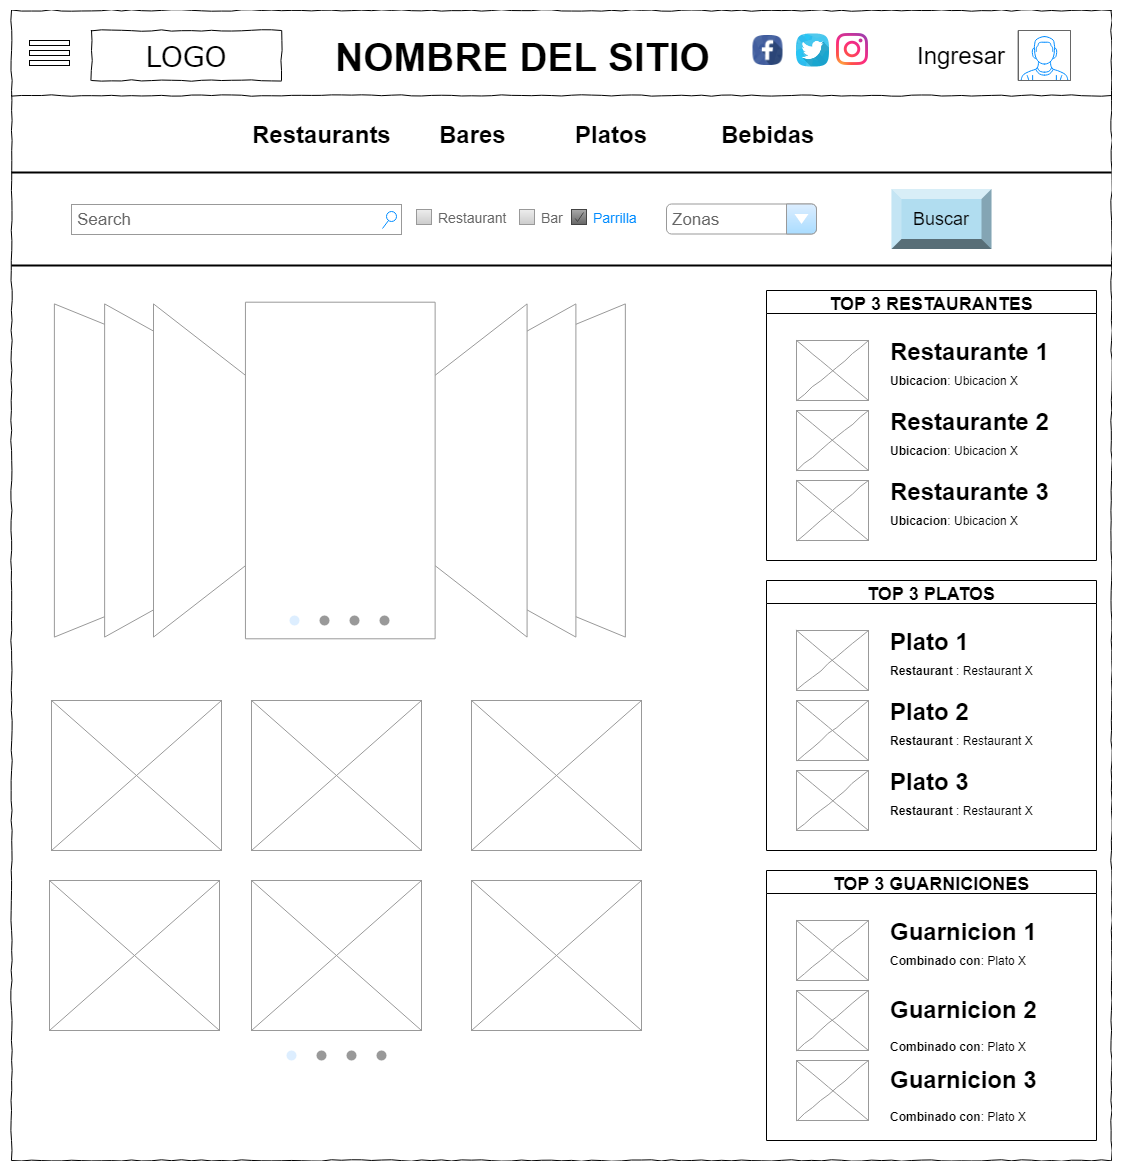

The diagram above was exported from draw.io. Its source (the exported page's mxGraphModel, read from the mxfile embedded in the PNG):
<mxGraphModel dx="1080" dy="452" grid="1" gridSize="10" guides="1" tooltips="1" connect="1" arrows="1" fold="1" page="1" pageScale="1" pageWidth="1169" pageHeight="827" math="0" shadow="0">
  <root>
    <mxCell id="WNlpdL61PffavhEBykYt-0" />
    <mxCell id="WNlpdL61PffavhEBykYt-1" parent="WNlpdL61PffavhEBykYt-0" />
    <mxCell id="zdBF-9D4UYkoTMtOZ7gm-0" value="" style="whiteSpace=wrap;html=1;rounded=0;shadow=0;labelBackgroundColor=none;strokeColor=#000000;strokeWidth=1;fillColor=none;fontFamily=Verdana;fontSize=12;fontColor=#000000;align=center;comic=1;movable=0;" parent="WNlpdL61PffavhEBykYt-1" vertex="1">
      <mxGeometry x="20" y="20" width="1100" height="1150" as="geometry" />
    </mxCell>
    <mxCell id="WNlpdL61PffavhEBykYt-2" value="LOGO" style="whiteSpace=wrap;html=1;rounded=0;shadow=0;labelBackgroundColor=none;strokeColor=#000000;strokeWidth=1;fillColor=#ffffff;fontFamily=Verdana;fontSize=28;fontColor=#000000;align=center;comic=1;" parent="WNlpdL61PffavhEBykYt-1" vertex="1">
      <mxGeometry x="100" y="40" width="190" height="50" as="geometry" />
    </mxCell>
    <mxCell id="WNlpdL61PffavhEBykYt-3" value="" style="rounded=0;whiteSpace=wrap;html=1;strokeColor=#000000;strokeWidth=1;" parent="WNlpdL61PffavhEBykYt-1" vertex="1">
      <mxGeometry x="38" y="70" width="40" height="5" as="geometry" />
    </mxCell>
    <mxCell id="WNlpdL61PffavhEBykYt-4" value="" style="rounded=0;whiteSpace=wrap;html=1;strokeColor=#000000;strokeWidth=1;" parent="WNlpdL61PffavhEBykYt-1" vertex="1">
      <mxGeometry x="38" y="60" width="40" height="5" as="geometry" />
    </mxCell>
    <mxCell id="WNlpdL61PffavhEBykYt-5" value="" style="rounded=0;whiteSpace=wrap;html=1;strokeColor=#000000;strokeWidth=1;" parent="WNlpdL61PffavhEBykYt-1" vertex="1">
      <mxGeometry x="38" y="50" width="40" height="5" as="geometry" />
    </mxCell>
    <mxCell id="WNlpdL61PffavhEBykYt-6" value="&lt;font style=&quot;font-size: 39px&quot;&gt;NOMBRE DEL SITIO&lt;/font&gt;" style="text;strokeColor=none;fillColor=none;html=1;fontSize=24;fontStyle=1;verticalAlign=middle;align=center;rounded=0;glass=0;comic=0;" parent="WNlpdL61PffavhEBykYt-1" vertex="1">
      <mxGeometry x="341" y="46.5" width="380" height="40" as="geometry" />
    </mxCell>
    <mxCell id="zdBF-9D4UYkoTMtOZ7gm-1" value="" style="line;strokeWidth=1;html=1;rounded=0;shadow=0;labelBackgroundColor=none;fillColor=none;fontFamily=Verdana;fontSize=14;fontColor=#000000;align=center;comic=1;" parent="WNlpdL61PffavhEBykYt-1" vertex="1">
      <mxGeometry x="20" y="100" width="1100" height="10" as="geometry" />
    </mxCell>
    <mxCell id="zdBF-9D4UYkoTMtOZ7gm-2" value="" style="line;strokeWidth=2;html=1;perimeter=backbonePerimeter;points=[];outlineConnect=0;rounded=0;glass=0;comic=0;fillColor=none;fontSize=12;fontColor=#000000;" parent="WNlpdL61PffavhEBykYt-1" vertex="1">
      <mxGeometry x="20" y="177" width="1100" height="10" as="geometry" />
    </mxCell>
    <mxCell id="zdBF-9D4UYkoTMtOZ7gm-3" value="" style="verticalLabelPosition=bottom;shadow=0;dashed=0;align=center;html=1;verticalAlign=top;strokeWidth=1;shape=mxgraph.mockup.containers.userMale;strokeColor=#666666;strokeColor2=#008cff;fillColor=#ffffff;" parent="WNlpdL61PffavhEBykYt-1" vertex="1">
      <mxGeometry x="1027" y="40" width="52" height="50" as="geometry" />
    </mxCell>
    <mxCell id="zdBF-9D4UYkoTMtOZ7gm-4" value="Ingresar" style="text;strokeColor=none;fillColor=none;html=1;fontSize=24;fontStyle=0;verticalAlign=middle;align=center;" parent="WNlpdL61PffavhEBykYt-1" vertex="1">
      <mxGeometry x="920" y="45" width="100" height="40" as="geometry" />
    </mxCell>
    <mxCell id="zdBF-9D4UYkoTMtOZ7gm-5" value="Restaurants" style="text;strokeColor=none;fillColor=none;html=1;fontSize=24;fontStyle=1;verticalAlign=middle;align=center;" parent="WNlpdL61PffavhEBykYt-1" vertex="1">
      <mxGeometry x="280" y="124" width="100" height="40" as="geometry" />
    </mxCell>
    <mxCell id="zdBF-9D4UYkoTMtOZ7gm-6" value="Bares" style="text;strokeColor=none;fillColor=none;html=1;fontSize=24;fontStyle=1;verticalAlign=middle;align=center;" parent="WNlpdL61PffavhEBykYt-1" vertex="1">
      <mxGeometry x="431" y="123.5" width="100" height="40" as="geometry" />
    </mxCell>
    <mxCell id="zdBF-9D4UYkoTMtOZ7gm-7" value="Platos" style="text;strokeColor=none;fillColor=none;html=1;fontSize=24;fontStyle=1;verticalAlign=middle;align=center;" parent="WNlpdL61PffavhEBykYt-1" vertex="1">
      <mxGeometry x="570" y="123.5" width="100" height="40" as="geometry" />
    </mxCell>
    <mxCell id="zdBF-9D4UYkoTMtOZ7gm-8" value="Bebidas" style="text;strokeColor=none;fillColor=none;html=1;fontSize=24;fontStyle=1;verticalAlign=middle;align=center;" parent="WNlpdL61PffavhEBykYt-1" vertex="1">
      <mxGeometry x="726.5" y="123.5" width="100" height="40" as="geometry" />
    </mxCell>
    <mxCell id="A56sTgpg4S-k4IuYjnqT-32" value="" style="verticalLabelPosition=bottom;shadow=0;dashed=0;align=center;html=1;verticalAlign=top;strokeWidth=1;shape=mxgraph.mockup.graphics.simpleIcon;strokeColor=#999999;fillColor=#ffffff;" parent="WNlpdL61PffavhEBykYt-1" vertex="1">
      <mxGeometry x="60" y="710" width="170" height="150" as="geometry" />
    </mxCell>
    <mxCell id="A56sTgpg4S-k4IuYjnqT-33" value="" style="verticalLabelPosition=bottom;shadow=0;dashed=0;align=center;html=1;verticalAlign=top;strokeWidth=1;shape=mxgraph.mockup.graphics.simpleIcon;strokeColor=#999999;fillColor=#ffffff;" parent="WNlpdL61PffavhEBykYt-1" vertex="1">
      <mxGeometry x="260" y="710" width="170" height="150" as="geometry" />
    </mxCell>
    <mxCell id="A56sTgpg4S-k4IuYjnqT-34" value="" style="verticalLabelPosition=bottom;shadow=0;dashed=0;align=center;html=1;verticalAlign=top;strokeWidth=1;shape=mxgraph.mockup.graphics.simpleIcon;strokeColor=#999999;fillColor=#ffffff;" parent="WNlpdL61PffavhEBykYt-1" vertex="1">
      <mxGeometry x="480" y="710" width="170" height="150" as="geometry" />
    </mxCell>
    <mxCell id="A56sTgpg4S-k4IuYjnqT-36" value="" style="verticalLabelPosition=bottom;shadow=0;dashed=0;align=center;html=1;verticalAlign=top;strokeWidth=1;shape=mxgraph.mockup.graphics.simpleIcon;strokeColor=#999999;fillColor=#ffffff;" parent="WNlpdL61PffavhEBykYt-1" vertex="1">
      <mxGeometry x="58" y="890" width="170" height="150" as="geometry" />
    </mxCell>
    <mxCell id="A56sTgpg4S-k4IuYjnqT-37" value="" style="verticalLabelPosition=bottom;shadow=0;dashed=0;align=center;html=1;verticalAlign=top;strokeWidth=1;shape=mxgraph.mockup.graphics.simpleIcon;strokeColor=#999999;fillColor=#ffffff;" parent="WNlpdL61PffavhEBykYt-1" vertex="1">
      <mxGeometry x="260" y="890" width="170" height="150" as="geometry" />
    </mxCell>
    <mxCell id="A56sTgpg4S-k4IuYjnqT-38" value="" style="verticalLabelPosition=bottom;shadow=0;dashed=0;align=center;html=1;verticalAlign=top;strokeWidth=1;shape=mxgraph.mockup.graphics.simpleIcon;strokeColor=#999999;fillColor=#ffffff;" parent="WNlpdL61PffavhEBykYt-1" vertex="1">
      <mxGeometry x="480" y="890" width="170" height="150" as="geometry" />
    </mxCell>
    <mxCell id="ATDkZfWwuAYhOt1eObwo-0" value="" style="verticalLabelPosition=bottom;shadow=0;dashed=0;align=center;html=1;verticalAlign=top;strokeWidth=1;shape=mxgraph.mockup.navigation.coverFlow;strokeColor=#999999;fillColor=#ffffff;" parent="WNlpdL61PffavhEBykYt-1" vertex="1">
      <mxGeometry x="60" y="310" width="575" height="340" as="geometry" />
    </mxCell>
    <mxCell id="ATDkZfWwuAYhOt1eObwo-1" value="" style="verticalLabelPosition=bottom;shadow=0;dashed=0;align=center;html=1;verticalAlign=top;strokeWidth=1;shape=mxgraph.mockup.navigation.pageControl;fillColor=#999999;strokeColor=#ddeeff;" parent="WNlpdL61PffavhEBykYt-1" vertex="1">
      <mxGeometry x="297.5" y="615" width="100" height="30" as="geometry" />
    </mxCell>
    <mxCell id="ATDkZfWwuAYhOt1eObwo-2" value="" style="verticalLabelPosition=bottom;shadow=0;dashed=0;align=center;html=1;verticalAlign=top;strokeWidth=1;shape=mxgraph.mockup.navigation.pageControl;fillColor=#999999;strokeColor=#ddeeff;" parent="WNlpdL61PffavhEBykYt-1" vertex="1">
      <mxGeometry x="295" y="1050" width="100" height="30" as="geometry" />
    </mxCell>
    <mxCell id="s07117xNkp3L940EsKos-1" value="" style="shape=image;html=1;verticalAlign=top;verticalLabelPosition=bottom;labelBackgroundColor=#ffffff;imageAspect=0;aspect=fixed;image=https://cdn3.iconfinder.com/data/icons/social-network-2/512/650867-facebook-128.png" parent="WNlpdL61PffavhEBykYt-1" vertex="1">
      <mxGeometry x="761.5" y="45" width="30" height="30" as="geometry" />
    </mxCell>
    <mxCell id="s07117xNkp3L940EsKos-2" value="" style="shape=image;html=1;verticalAlign=top;verticalLabelPosition=bottom;labelBackgroundColor=#ffffff;imageAspect=0;aspect=fixed;image=https://cdn3.iconfinder.com/data/icons/social-network-2/512/650855-twitter-128.png" parent="WNlpdL61PffavhEBykYt-1" vertex="1">
      <mxGeometry x="805" y="43.5" width="33" height="33" as="geometry" />
    </mxCell>
    <mxCell id="s07117xNkp3L940EsKos-3" value="" style="shape=image;html=1;verticalAlign=top;verticalLabelPosition=bottom;labelBackgroundColor=#ffffff;imageAspect=0;aspect=fixed;image=https://cdn2.iconfinder.com/data/icons/social-icons-33/128/Instagram-128.png" parent="WNlpdL61PffavhEBykYt-1" vertex="1">
      <mxGeometry x="845" y="43" width="32" height="32" as="geometry" />
    </mxCell>
    <mxCell id="X3D3LaZxFsZsNiLkVHBu-0" value="" style="line;strokeWidth=2;html=1;perimeter=backbonePerimeter;points=[];outlineConnect=0;rounded=0;glass=0;comic=0;fillColor=none;fontSize=12;fontColor=#000000;" parent="WNlpdL61PffavhEBykYt-1" vertex="1">
      <mxGeometry x="20" y="270" width="1100" height="10" as="geometry" />
    </mxCell>
    <mxCell id="X3D3LaZxFsZsNiLkVHBu-7" value="" style="strokeWidth=1;shadow=0;dashed=0;align=center;html=1;shape=mxgraph.mockup.forms.rrect;rSize=0;strokeColor=none;fillColor=none;recursiveResize=0;fontSize=16;" parent="WNlpdL61PffavhEBykYt-1" vertex="1">
      <mxGeometry x="410" y="207" width="271" height="63" as="geometry" />
    </mxCell>
    <mxCell id="X3D3LaZxFsZsNiLkVHBu-8" value="&lt;font style=&quot;font-size: 14px&quot;&gt;Restaurant&lt;/font&gt;" style="strokeWidth=1;shadow=0;dashed=0;align=center;html=1;shape=mxgraph.mockup.forms.rrect;rSize=0;fillColor=#eeeeee;strokeColor=#999999;gradientColor=#cccccc;align=left;spacingLeft=4;fontSize=17;fontColor=#666666;labelPosition=right;" parent="X3D3LaZxFsZsNiLkVHBu-7" vertex="1">
      <mxGeometry x="15" y="12" width="15" height="15" as="geometry" />
    </mxCell>
    <mxCell id="X3D3LaZxFsZsNiLkVHBu-9" value="&lt;font style=&quot;font-size: 14px&quot;&gt;Bar&lt;/font&gt;" style="strokeWidth=1;shadow=0;dashed=0;align=center;html=1;shape=mxgraph.mockup.forms.rrect;rSize=0;fillColor=#eeeeee;strokeColor=#999999;gradientColor=#cccccc;align=left;spacingLeft=4;fontSize=17;fontColor=#666666;labelPosition=right;" parent="X3D3LaZxFsZsNiLkVHBu-7" vertex="1">
      <mxGeometry x="118" y="12" width="15" height="15" as="geometry" />
    </mxCell>
    <mxCell id="X3D3LaZxFsZsNiLkVHBu-10" value="&lt;font style=&quot;font-size: 14px&quot;&gt;Parrilla&lt;/font&gt;" style="strokeWidth=1;shadow=0;dashed=0;align=center;html=1;shape=mxgraph.mockup.forms.checkbox;rSize=0;resizable=0;fillColor=#aaaaaa;strokeColor=#444444;gradientColor=#666666;align=left;spacingLeft=4;fontSize=17;fontColor=#008cff;labelPosition=right;" parent="X3D3LaZxFsZsNiLkVHBu-7" vertex="1">
      <mxGeometry x="170" y="12" width="15" height="15" as="geometry" />
    </mxCell>
    <mxCell id="X3D3LaZxFsZsNiLkVHBu-18" value="Zonas" style="strokeWidth=1;shadow=0;dashed=0;align=center;html=1;shape=mxgraph.mockup.forms.comboBox;strokeColor=#999999;fillColor=#ddeeff;align=left;fillColor2=#aaddff;mainText=;fontColor=#666666;fontSize=17;spacingLeft=3;" parent="WNlpdL61PffavhEBykYt-1" vertex="1">
      <mxGeometry x="675" y="213.5" width="150" height="30" as="geometry" />
    </mxCell>
    <mxCell id="X3D3LaZxFsZsNiLkVHBu-22" value="Buscar" style="labelPosition=center;verticalLabelPosition=middle;align=center;html=1;shape=mxgraph.basic.shaded_button;dx=10;fillColor=#b1ddf0;strokeColor=#10739e;fontSize=18;shadow=0;gradientColor=none;" parent="WNlpdL61PffavhEBykYt-1" vertex="1">
      <mxGeometry x="900" y="198.5" width="100" height="60" as="geometry" />
    </mxCell>
    <mxCell id="luSphZD0syKk7LcaWIgj-5" value="Search" style="strokeWidth=1;shadow=0;dashed=0;align=center;html=1;shape=mxgraph.mockup.forms.searchBox;strokeColor=#999999;mainText=;fillColor=#ffffff;strokeColor2=#008cff;fontColor=#666666;fontSize=17;align=left;spacingLeft=3;" parent="WNlpdL61PffavhEBykYt-1" vertex="1">
      <mxGeometry x="80" y="214" width="330" height="30" as="geometry" />
    </mxCell>
    <mxCell id="32LBTaODWWhFL0-XUf7s-0" value="" style="verticalLabelPosition=bottom;shadow=0;dashed=0;align=center;html=1;verticalAlign=top;strokeWidth=1;shape=mxgraph.mockup.graphics.simpleIcon;strokeColor=#999999;fillColor=#ffffff;rounded=0;labelBackgroundColor=none;fontFamily=Verdana;fontSize=14;fontColor=#000000;comic=1;" parent="WNlpdL61PffavhEBykYt-1" vertex="1">
      <mxGeometry x="805" y="350" width="72" height="60" as="geometry" />
    </mxCell>
    <mxCell id="32LBTaODWWhFL0-XUf7s-1" value="&lt;h1 style=&quot;line-height: 50%&quot;&gt;Restaurante 1&lt;/h1&gt;&lt;div&gt;&lt;b&gt;Ubicacion&lt;/b&gt;: Ubicacion X&lt;/div&gt;" style="text;html=1;strokeColor=none;fillColor=none;spacing=5;spacingTop=-20;whiteSpace=wrap;overflow=hidden;rounded=0;" parent="WNlpdL61PffavhEBykYt-1" vertex="1">
      <mxGeometry x="894" y="350" width="211" height="70" as="geometry" />
    </mxCell>
    <mxCell id="32LBTaODWWhFL0-XUf7s-2" value="" style="verticalLabelPosition=bottom;shadow=0;dashed=0;align=center;html=1;verticalAlign=top;strokeWidth=1;shape=mxgraph.mockup.graphics.simpleIcon;strokeColor=#999999;fillColor=#ffffff;rounded=0;labelBackgroundColor=none;fontFamily=Verdana;fontSize=14;fontColor=#000000;comic=1;" parent="WNlpdL61PffavhEBykYt-1" vertex="1">
      <mxGeometry x="805" y="420" width="72" height="60" as="geometry" />
    </mxCell>
    <mxCell id="32LBTaODWWhFL0-XUf7s-3" value="&lt;h1 style=&quot;line-height: 50%&quot;&gt;Restaurante 2&lt;br&gt;&lt;/h1&gt;&lt;div&gt;&lt;b&gt;Ubicacion&lt;/b&gt;: Ubicacion X&lt;/div&gt;" style="text;html=1;strokeColor=none;fillColor=none;spacing=5;spacingTop=-20;whiteSpace=wrap;overflow=hidden;rounded=0;" parent="WNlpdL61PffavhEBykYt-1" vertex="1">
      <mxGeometry x="894" y="420" width="211" height="70" as="geometry" />
    </mxCell>
    <mxCell id="32LBTaODWWhFL0-XUf7s-4" value="" style="verticalLabelPosition=bottom;shadow=0;dashed=0;align=center;html=1;verticalAlign=top;strokeWidth=1;shape=mxgraph.mockup.graphics.simpleIcon;strokeColor=#999999;fillColor=#ffffff;rounded=0;labelBackgroundColor=none;fontFamily=Verdana;fontSize=14;fontColor=#000000;comic=1;" parent="WNlpdL61PffavhEBykYt-1" vertex="1">
      <mxGeometry x="805" y="490" width="72" height="60" as="geometry" />
    </mxCell>
    <mxCell id="32LBTaODWWhFL0-XUf7s-5" value="&lt;h1 style=&quot;line-height: 50%&quot;&gt;Restaurante 3&lt;br&gt;&lt;/h1&gt;&lt;div&gt;&lt;b&gt;Ubicacion&lt;/b&gt;: Ubicacion X&lt;/div&gt;" style="text;html=1;strokeColor=none;fillColor=none;spacing=5;spacingTop=-20;whiteSpace=wrap;overflow=hidden;rounded=0;" parent="WNlpdL61PffavhEBykYt-1" vertex="1">
      <mxGeometry x="894" y="490" width="211" height="70" as="geometry" />
    </mxCell>
    <mxCell id="32LBTaODWWhFL0-XUf7s-6" value="TOP 3 RESTAURANTES" style="swimlane;shadow=0;strokeColor=#000000;fillColor=none;gradientColor=none;fontSize=18;" parent="WNlpdL61PffavhEBykYt-1" vertex="1">
      <mxGeometry x="775" y="300" width="330" height="270" as="geometry" />
    </mxCell>
    <mxCell id="32LBTaODWWhFL0-XUf7s-7" value="" style="verticalLabelPosition=bottom;shadow=0;dashed=0;align=center;html=1;verticalAlign=top;strokeWidth=1;shape=mxgraph.mockup.graphics.simpleIcon;strokeColor=#999999;fillColor=#ffffff;rounded=0;labelBackgroundColor=none;fontFamily=Verdana;fontSize=14;fontColor=#000000;comic=1;" parent="WNlpdL61PffavhEBykYt-1" vertex="1">
      <mxGeometry x="805" y="640" width="72" height="60" as="geometry" />
    </mxCell>
    <mxCell id="32LBTaODWWhFL0-XUf7s-8" value="&lt;h1 style=&quot;line-height: 50%&quot;&gt;Plato 1&lt;/h1&gt;&lt;div&gt;&lt;b&gt;Restaurant &lt;/b&gt;: Restaurant X&lt;/div&gt;" style="text;html=1;strokeColor=none;fillColor=none;spacing=5;spacingTop=-20;whiteSpace=wrap;overflow=hidden;rounded=0;" parent="WNlpdL61PffavhEBykYt-1" vertex="1">
      <mxGeometry x="894" y="640" width="211" height="70" as="geometry" />
    </mxCell>
    <mxCell id="32LBTaODWWhFL0-XUf7s-9" value="" style="verticalLabelPosition=bottom;shadow=0;dashed=0;align=center;html=1;verticalAlign=top;strokeWidth=1;shape=mxgraph.mockup.graphics.simpleIcon;strokeColor=#999999;fillColor=#ffffff;rounded=0;labelBackgroundColor=none;fontFamily=Verdana;fontSize=14;fontColor=#000000;comic=1;" parent="WNlpdL61PffavhEBykYt-1" vertex="1">
      <mxGeometry x="805" y="710" width="72" height="60" as="geometry" />
    </mxCell>
    <mxCell id="32LBTaODWWhFL0-XUf7s-10" value="&lt;h1 style=&quot;line-height: 50%&quot;&gt;Plato 2&lt;br&gt;&lt;/h1&gt;&lt;div&gt;&lt;b&gt;Restaurant &lt;/b&gt;: Restaurant X&lt;/div&gt;" style="text;html=1;strokeColor=none;fillColor=none;spacing=5;spacingTop=-20;whiteSpace=wrap;overflow=hidden;rounded=0;" parent="WNlpdL61PffavhEBykYt-1" vertex="1">
      <mxGeometry x="894" y="710" width="211" height="70" as="geometry" />
    </mxCell>
    <mxCell id="32LBTaODWWhFL0-XUf7s-11" value="" style="verticalLabelPosition=bottom;shadow=0;dashed=0;align=center;html=1;verticalAlign=top;strokeWidth=1;shape=mxgraph.mockup.graphics.simpleIcon;strokeColor=#999999;fillColor=#ffffff;rounded=0;labelBackgroundColor=none;fontFamily=Verdana;fontSize=14;fontColor=#000000;comic=1;" parent="WNlpdL61PffavhEBykYt-1" vertex="1">
      <mxGeometry x="805" y="780" width="72" height="60" as="geometry" />
    </mxCell>
    <mxCell id="32LBTaODWWhFL0-XUf7s-12" value="&lt;h1 style=&quot;line-height: 50%&quot;&gt;Plato 3&lt;br&gt;&lt;/h1&gt;&lt;div&gt;&lt;b&gt;Restaurant &lt;/b&gt;: Restaurant X&lt;/div&gt;" style="text;html=1;strokeColor=none;fillColor=none;spacing=5;spacingTop=-20;whiteSpace=wrap;overflow=hidden;rounded=0;" parent="WNlpdL61PffavhEBykYt-1" vertex="1">
      <mxGeometry x="894" y="780" width="211" height="70" as="geometry" />
    </mxCell>
    <mxCell id="32LBTaODWWhFL0-XUf7s-13" value="TOP 3 PLATOS" style="swimlane;shadow=0;strokeColor=#000000;fillColor=none;gradientColor=none;fontSize=18;" parent="WNlpdL61PffavhEBykYt-1" vertex="1">
      <mxGeometry x="775" y="590" width="330" height="270" as="geometry" />
    </mxCell>
    <mxCell id="SmvpHYcEoTOrSRnQW3OK-0" value="" style="verticalLabelPosition=bottom;shadow=0;dashed=0;align=center;html=1;verticalAlign=top;strokeWidth=1;shape=mxgraph.mockup.graphics.simpleIcon;strokeColor=#999999;fillColor=#ffffff;rounded=0;labelBackgroundColor=none;fontFamily=Verdana;fontSize=14;fontColor=#000000;comic=1;" parent="WNlpdL61PffavhEBykYt-1" vertex="1">
      <mxGeometry x="805" y="930" width="72" height="60" as="geometry" />
    </mxCell>
    <mxCell id="SmvpHYcEoTOrSRnQW3OK-1" value="&lt;h1 style=&quot;line-height: 50%&quot;&gt;Guarnicion 1&lt;/h1&gt;&lt;div&gt;&lt;b&gt;Combinado con&lt;/b&gt;: Plato X&lt;br&gt;&lt;/div&gt;" style="text;html=1;strokeColor=none;fillColor=none;spacing=5;spacingTop=-20;whiteSpace=wrap;overflow=hidden;rounded=0;" parent="WNlpdL61PffavhEBykYt-1" vertex="1">
      <mxGeometry x="894" y="930" width="211" height="70" as="geometry" />
    </mxCell>
    <mxCell id="SmvpHYcEoTOrSRnQW3OK-2" value="" style="verticalLabelPosition=bottom;shadow=0;dashed=0;align=center;html=1;verticalAlign=top;strokeWidth=1;shape=mxgraph.mockup.graphics.simpleIcon;strokeColor=#999999;fillColor=#ffffff;rounded=0;labelBackgroundColor=none;fontFamily=Verdana;fontSize=14;fontColor=#000000;comic=1;" parent="WNlpdL61PffavhEBykYt-1" vertex="1">
      <mxGeometry x="805" y="1000" width="72" height="60" as="geometry" />
    </mxCell>
    <mxCell id="SmvpHYcEoTOrSRnQW3OK-3" value="&lt;h1&gt;Guarnicion 2&lt;/h1&gt;&lt;b&gt;Combinado con&lt;/b&gt;: Plato X" style="text;html=1;strokeColor=none;fillColor=none;spacing=5;spacingTop=-20;whiteSpace=wrap;overflow=hidden;rounded=0;" parent="WNlpdL61PffavhEBykYt-1" vertex="1">
      <mxGeometry x="894" y="1000" width="211" height="70" as="geometry" />
    </mxCell>
    <mxCell id="SmvpHYcEoTOrSRnQW3OK-4" value="" style="verticalLabelPosition=bottom;shadow=0;dashed=0;align=center;html=1;verticalAlign=top;strokeWidth=1;shape=mxgraph.mockup.graphics.simpleIcon;strokeColor=#999999;fillColor=#ffffff;rounded=0;labelBackgroundColor=none;fontFamily=Verdana;fontSize=14;fontColor=#000000;comic=1;" parent="WNlpdL61PffavhEBykYt-1" vertex="1">
      <mxGeometry x="805" y="1070" width="72" height="60" as="geometry" />
    </mxCell>
    <mxCell id="SmvpHYcEoTOrSRnQW3OK-5" value="&lt;h1&gt;Guarnicion 3&lt;/h1&gt;&lt;b&gt;Combinado con&lt;/b&gt;: Plato X" style="text;html=1;strokeColor=none;fillColor=none;spacing=5;spacingTop=-20;whiteSpace=wrap;overflow=hidden;rounded=0;" parent="WNlpdL61PffavhEBykYt-1" vertex="1">
      <mxGeometry x="894" y="1070" width="211" height="70" as="geometry" />
    </mxCell>
    <mxCell id="SmvpHYcEoTOrSRnQW3OK-6" value="TOP 3 GUARNICIONES" style="swimlane;shadow=0;strokeColor=#000000;fillColor=none;gradientColor=none;fontSize=18;" parent="WNlpdL61PffavhEBykYt-1" vertex="1">
      <mxGeometry x="775" y="880" width="330" height="270" as="geometry" />
    </mxCell>
  </root>
</mxGraphModel>